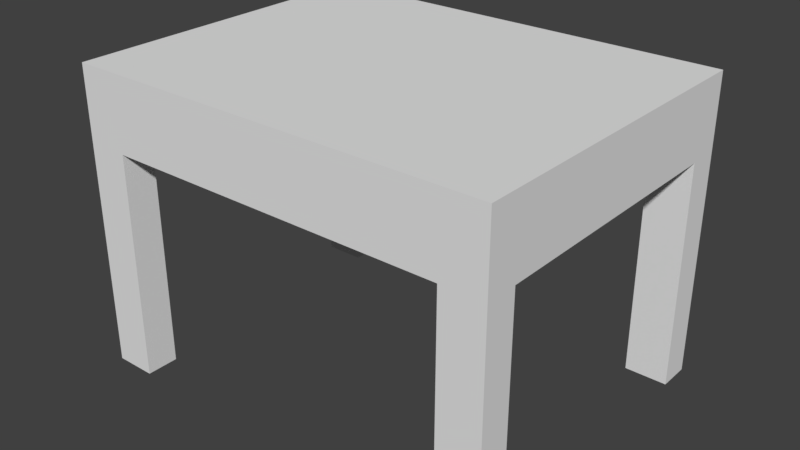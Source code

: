 # Source: stool-1.blend  (saved by Blender 2.79.0; exported with 4.5.12 LTS)
import bpy
from mathutils import Matrix  # noqa: F401  (used for matrix-valued properties, if any)

bpy.ops.wm.read_factory_settings(use_empty=True)
scene = bpy.context.scene
scene.name = 'Scene'

# ---- collections
col_collection_1 = bpy.data.collections.new('Collection 1'); scene.collection.children.link(col_collection_1)

# ---- materials (node trees are filled in below, after node groups)
mat_material_004 = bpy.data.materials.new('Material.004')
mat_material_004.alpha_threshold = 0.0
mat_material_004.roughness = 0.5
mat_material_004.line_color = (0.0, 0.0, 0.0, 1.0)

# ---- material node trees

# ---- world
world_world = bpy.data.worlds.new('World'); scene.world = world_world
world_world.color = (0.05088, 0.05088, 0.05088)
world_world.use_sun_shadow = False
world_world.sun_shadow_jitter_overblur = 0.0
world_world.cycles.sampling_method = 'MANUAL'

# ---- meshes
me_cube_004 = bpy.data.meshes.new('Cube.004')
me_cube_004.from_pydata([(1.0, 1.0, -1.0), (1.0, -1.0, -1.0), (-1.0, -1.0, -1.0), (-1.0, 1.0, -1.0), (1.0, 1.0, 1.0), (1.0, -1.0, 1.0), (-1.0, -1.0, 1.0), (-1.0, 1.0, 1.0), (-0.8034, 1.0, -1.0), (-0.8034, -1.0, -1.0), (-0.8034, 1.0, 1.0), (-0.8034, -1.0, 1.0), (0.805, 1.0, -1.0), (0.805, -1.0, -1.0), (0.805, 1.0, 1.0), (0.805, -1.0, 1.0), (1.0, -0.8014, -1.0), (-1.0, -0.8014, -1.0), (1.0, -0.8014, 1.0), (-1.0, -0.8014, 1.0), (-0.8034, -0.8014, 1.0), (-0.8034, -0.8014, -1.0), (0.805, -0.8014, -1.0), (0.805, -0.8014, 1.0), (-1.0, 0.8053, -1.0), (-1.0, 0.8053, 1.0), (-0.8034, 0.8053, -1.0), (0.805, 0.8053, -1.0), (1.0, 0.8053, -1.0), (1.0, 0.8053, 1.0), (-0.8034, 0.8053, 1.0), (0.805, 0.8053, 1.0), (1.0, -0.8014, -1.0), (1.0, -1.0, -1.0), (-0.8034, 1.0, -1.0), (-1.0, 1.0, -1.0), (-1.0, 0.8053, -1.0), (-0.8034, -1.0, 1.0), (-1.0, -1.0, 1.0), (-0.8034, -0.8014, 1.0), (-0.8034, 0.8053, -1.0), (0.805, -1.0, -1.0), (1.0, 1.0, 1.0), (0.805, 1.0, 1.0), (-1.0, -0.8014, 1.0), (0.805, -0.8014, -1.0), (1.0, 0.8053, 1.0), (0.805, 0.8053, 1.0), (1.0, -0.8014, 7.115), (1.0, -1.0, 7.115), (-0.8034, 1.0, 7.115), (-1.0, 1.0, 7.115), (-1.0, 0.8053, 7.115), (0.805, -1.0, 7.115), (0.805, -0.8014, 7.115), (-0.8034, 0.8053, 7.115), (-0.8034, -1.0, 7.115), (-1.0, -1.0, 7.115), (-0.8034, -0.8014, 7.115), (1.0, 1.0, 7.115), (0.805, 1.0, 7.115), (-1.0, -0.8014, 7.115), (1.0, 0.8053, 7.115), (0.805, 0.8053, 7.115)], [], [(21, 9, 2, 17), (13, 22, 45, 41), (16, 18, 5, 1), (9, 11, 6, 2), (24, 25, 7, 3), (10, 8, 3, 7), (14, 12, 8, 10), (13, 15, 11, 9), (23, 20, 11, 15), (22, 13, 9, 21), (8, 26, 40, 34), (39, 44, 61, 58), (1, 5, 15, 13), (4, 0, 12, 14), (29, 31, 23, 18), (28, 16, 22, 27), (27, 22, 21, 26), (31, 30, 20, 23), (2, 6, 19, 17), (28, 29, 18, 16), (30, 25, 19, 20), (26, 21, 17, 24), (11, 20, 39, 37), (38, 37, 56, 57), (0, 4, 29, 28), (14, 10, 30, 31), (12, 27, 26, 8), (0, 28, 27, 12), (6, 11, 37, 38), (17, 19, 25, 24), (7, 25, 52, 51), (32, 33, 41, 45), (34, 40, 36, 35), (23, 15, 53, 54), (29, 4, 42, 46), (24, 3, 35, 36), (20, 19, 44, 39), (31, 29, 46, 47), (1, 13, 41, 33), (14, 31, 47, 43), (4, 14, 43, 42), (16, 1, 33, 32), (22, 16, 32, 45), (26, 24, 36, 40), (3, 8, 34, 35), (19, 6, 38, 44), (48, 54, 53, 49), (50, 51, 52, 55), (58, 61, 57, 56), (59, 60, 63, 62), (37, 39, 58, 56), (46, 42, 59, 62), (30, 10, 50, 55), (43, 47, 63, 60), (18, 23, 54, 48), (42, 43, 60, 59), (5, 18, 48, 49), (15, 5, 49, 53), (47, 46, 62, 63), (25, 30, 55, 52), (44, 38, 57, 61), (10, 7, 51, 50)])
me_cube_004.materials.append(mat_material_004)
me_cube_004.use_remesh_preserve_volume = False
me_cube_004.use_remesh_preserve_attributes = False
me_cube_004.use_mirror_vertex_groups = False
me_cube_004.update()

# ---- objects
ob_cube_003 = bpy.data.objects.new('Cube.003', me_cube_004)

# ---- transforms, parenting, visibility, modifiers, constraints
ob_cube_003.location = (-1.451, 0.5493, 0.3237)
ob_cube_003.rotation_euler = (0.0, -0.0, 1.571)
ob_cube_003.scale = (-0.1982, 0.2559, -0.0444)
ob_cube_003.lock_rotations_4d = False
ob_cube_003.empty_display_type = 'ARROWS'
ob_cube_003.lineart.crease_threshold = 0.0

# ---- collection membership
col_collection_1.objects.link(ob_cube_003)

# ---- scene / render settings (as saved in the file)
scene.frame_start = 1; scene.frame_end = 250; scene.frame_set(5)
scene.render.engine = 'CYCLES'
scene.render.resolution_percentage = 50
scene.render.dither_intensity = 0.0
scene.cycles.use_denoising = False
scene.cycles.samples = 128
scene.cycles.sampling_pattern = 'TABULATED_SOBOL'
scene.cycles.use_adaptive_sampling = False
scene.cycles.use_light_tree = False
scene.cycles.blur_glossy = 0.0
scene.cycles.sample_clamp_indirect = 0.0
scene.view_settings.view_transform = 'Standard'
bpy.context.view_layer.update()

# ---- added for rendering (the .blend has no active camera and no usable light): camera, sun
cam_auto = bpy.data.cameras.new('AutoCamera')
cam_auto.lens = 50.0
cam_auto.sensor_width = 36.0
cam_auto.clip_end = 1000.0
ob_auto_camera = bpy.data.objects.new('AutoCamera', cam_auto)
scene.collection.objects.link(ob_auto_camera)
ob_auto_camera.location = (-0.765134, -0.273206, 0.736317)
ob_auto_camera.rotation_euler = (1.09748, -7.21219e-08, 0.694738)
scene.camera = ob_auto_camera
light_auto_sun = bpy.data.lights.new('AutoSun', 'SUN')
light_auto_sun.energy = 3.0
light_auto_sun.angle = 0.0523599
ob_auto_sun = bpy.data.objects.new('AutoSun', light_auto_sun)
scene.collection.objects.link(ob_auto_sun)
ob_auto_sun.rotation_euler = (0.872665, 0.174533, 0.523599)
bpy.context.view_layer.update()
